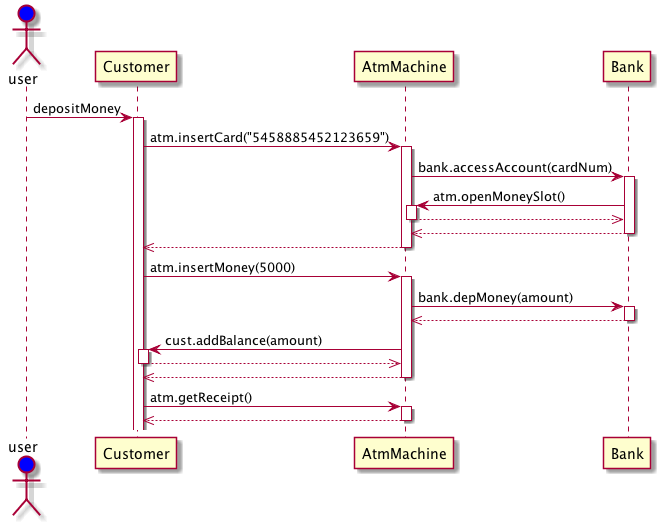

The diagram above was rendered by PlantUML. Its source (embedded in the PNG):
@startuml
actor user #blue
user -> Customer : depositMoney
activate Customer
Customer -> AtmMachine : atm.insertCard("5458885452123659")
activate AtmMachine
AtmMachine -> Bank : bank.accessAccount(cardNum)
activate Bank
Bank -> AtmMachine : atm.openMoneySlot()
activate AtmMachine
AtmMachine -->> Bank
deactivate AtmMachine
Bank -->> AtmMachine
deactivate Bank
AtmMachine -->> Customer
deactivate AtmMachine
Customer -> AtmMachine : atm.insertMoney(5000)
activate AtmMachine
AtmMachine -> Bank : bank.depMoney(amount)
activate Bank
Bank -->> AtmMachine
deactivate Bank
AtmMachine -> Customer : cust.addBalance(amount)
activate Customer
Customer -->> AtmMachine
deactivate Customer
AtmMachine -->> Customer
deactivate AtmMachine
Customer -> AtmMachine : atm.getReceipt()
activate AtmMachine
AtmMachine -->> Customer
deactivate AtmMachine
@enduml